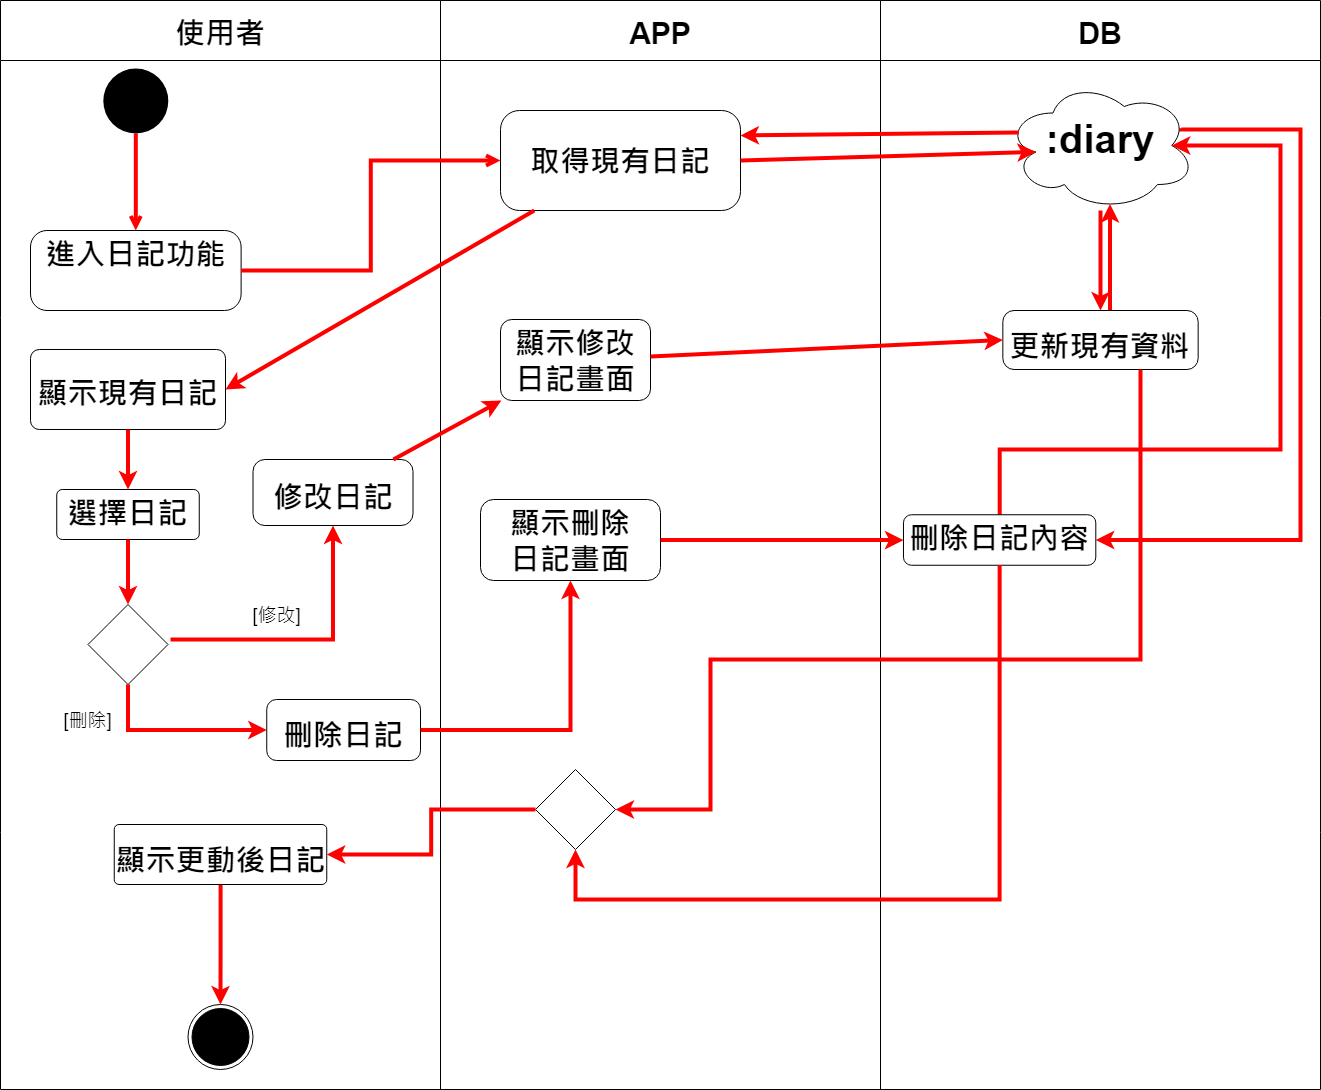

The diagram above was exported from draw.io. Its source (the exported page's mxGraphModel, read from the mxfile embedded in the PNG):
<mxGraphModel dx="2037" dy="394" grid="1" gridSize="10" guides="1" tooltips="1" connect="1" arrows="1" fold="1" page="1" pageScale="1" pageWidth="1169" pageHeight="827" math="0" shadow="0">
  <root>
    <mxCell id="r2jSK05KTlNWSHd6mOId-0" />
    <mxCell id="r2jSK05KTlNWSHd6mOId-1" parent="r2jSK05KTlNWSHd6mOId-0" />
    <mxCell id="cDbcvG1bQFatxhQ8F73j-0" value="DB" style="swimlane;startSize=60;fontSize=30;" parent="r2jSK05KTlNWSHd6mOId-1" vertex="1">
      <mxGeometry x="230" y="281" width="440" height="1089" as="geometry" />
    </mxCell>
    <mxCell id="cDbcvG1bQFatxhQ8F73j-54" style="edgeStyle=orthogonalEdgeStyle;rounded=0;orthogonalLoop=1;jettySize=auto;html=1;entryX=1;entryY=0.5;entryDx=0;entryDy=0;fontSize=19;strokeColor=#FF0000;strokeWidth=4;exitX=0.925;exitY=0.367;exitDx=0;exitDy=0;exitPerimeter=0;" parent="cDbcvG1bQFatxhQ8F73j-0" source="cDbcvG1bQFatxhQ8F73j-2" target="cDbcvG1bQFatxhQ8F73j-51" edge="1">
      <mxGeometry relative="1" as="geometry">
        <Array as="points">
          <mxPoint x="301" y="129" />
          <mxPoint x="420" y="129" />
          <mxPoint x="420" y="540" />
        </Array>
      </mxGeometry>
    </mxCell>
    <mxCell id="L0ekiOvwY9dZ-Y5IrU7c-3" style="edgeStyle=orthogonalEdgeStyle;rounded=0;orthogonalLoop=1;jettySize=auto;html=1;entryX=0.5;entryY=0;entryDx=0;entryDy=0;strokeColor=#FF0000;strokeWidth=4;" parent="cDbcvG1bQFatxhQ8F73j-0" source="cDbcvG1bQFatxhQ8F73j-2" target="cDbcvG1bQFatxhQ8F73j-4" edge="1">
      <mxGeometry relative="1" as="geometry">
        <Array as="points" />
      </mxGeometry>
    </mxCell>
    <mxCell id="cDbcvG1bQFatxhQ8F73j-2" value="&lt;p style=&quot;line-height: 30%&quot;&gt;&lt;b style=&quot;line-height: 140%&quot;&gt;&lt;font style=&quot;line-height: 114% ; font-size: 40px&quot;&gt;:diary&lt;/font&gt;&lt;/b&gt;&lt;/p&gt;" style="ellipse;shape=cloud;whiteSpace=wrap;html=1;rounded=1;dashed=0;fontSize=30;verticalAlign=top;fillColor=none;arcSize=0;" parent="cDbcvG1bQFatxhQ8F73j-0" vertex="1">
      <mxGeometry x="125" y="80" width="190" height="130" as="geometry" />
    </mxCell>
    <mxCell id="L0ekiOvwY9dZ-Y5IrU7c-4" style="edgeStyle=orthogonalEdgeStyle;rounded=0;orthogonalLoop=1;jettySize=auto;html=1;entryX=0.55;entryY=0.95;entryDx=0;entryDy=0;entryPerimeter=0;strokeColor=#FF0000;strokeWidth=4;" parent="cDbcvG1bQFatxhQ8F73j-0" source="cDbcvG1bQFatxhQ8F73j-4" target="cDbcvG1bQFatxhQ8F73j-2" edge="1">
      <mxGeometry relative="1" as="geometry">
        <Array as="points">
          <mxPoint x="230" y="265" />
        </Array>
      </mxGeometry>
    </mxCell>
    <mxCell id="cDbcvG1bQFatxhQ8F73j-4" value="&lt;p style=&quot;line-height: 0%&quot;&gt;更新現有資料&lt;/p&gt;" style="rounded=1;whiteSpace=wrap;html=1;dashed=0;fontSize=30;verticalAlign=top;arcSize=19;fontStyle=1" parent="cDbcvG1bQFatxhQ8F73j-0" vertex="1">
      <mxGeometry x="122.35" y="310" width="195.31" height="59" as="geometry" />
    </mxCell>
    <mxCell id="cDbcvG1bQFatxhQ8F73j-53" style="edgeStyle=orthogonalEdgeStyle;rounded=0;orthogonalLoop=1;jettySize=auto;html=1;fontSize=19;strokeColor=#FF0000;strokeWidth=4;entryX=0.875;entryY=0.5;entryDx=0;entryDy=0;entryPerimeter=0;" parent="cDbcvG1bQFatxhQ8F73j-0" source="cDbcvG1bQFatxhQ8F73j-51" target="cDbcvG1bQFatxhQ8F73j-2" edge="1">
      <mxGeometry relative="1" as="geometry">
        <Array as="points">
          <mxPoint x="119" y="449" />
          <mxPoint x="400" y="449" />
          <mxPoint x="400" y="145" />
        </Array>
      </mxGeometry>
    </mxCell>
    <mxCell id="cDbcvG1bQFatxhQ8F73j-51" value="刪除日記內容" style="rounded=1;whiteSpace=wrap;html=1;dashed=0;fontSize=30;fontStyle=1;verticalAlign=top;arcSize=16;" parent="cDbcvG1bQFatxhQ8F73j-0" vertex="1">
      <mxGeometry x="22.97" y="514.25" width="192.34" height="50.5" as="geometry" />
    </mxCell>
    <mxCell id="cDbcvG1bQFatxhQ8F73j-5" value="APP" style="swimlane;startSize=60;fontSize=30;" parent="r2jSK05KTlNWSHd6mOId-1" vertex="1">
      <mxGeometry x="-210" y="281" width="440" height="1089" as="geometry" />
    </mxCell>
    <mxCell id="cDbcvG1bQFatxhQ8F73j-6" value="&lt;p style=&quot;line-height: 100%&quot;&gt;&lt;b&gt;取得現有日記&lt;/b&gt;&lt;/p&gt;" style="rounded=1;whiteSpace=wrap;html=1;dashed=0;fontSize=30;verticalAlign=top;arcSize=19;" parent="cDbcvG1bQFatxhQ8F73j-5" vertex="1">
      <mxGeometry x="60" y="110" width="240" height="100" as="geometry" />
    </mxCell>
    <mxCell id="cDbcvG1bQFatxhQ8F73j-37" value="顯示刪除&lt;br&gt;日記畫面" style="rounded=1;whiteSpace=wrap;html=1;dashed=0;fontSize=30;fontStyle=1;verticalAlign=top;arcSize=16;" parent="cDbcvG1bQFatxhQ8F73j-5" vertex="1">
      <mxGeometry x="40" y="499" width="180" height="81" as="geometry" />
    </mxCell>
    <mxCell id="cDbcvG1bQFatxhQ8F73j-39" value="顯示修改日記畫面" style="rounded=1;whiteSpace=wrap;html=1;dashed=0;fontSize=30;fontStyle=1;verticalAlign=top;arcSize=14;" parent="cDbcvG1bQFatxhQ8F73j-5" vertex="1">
      <mxGeometry x="60" y="319" width="150" height="81" as="geometry" />
    </mxCell>
    <mxCell id="cDbcvG1bQFatxhQ8F73j-45" value="" style="rhombus;whiteSpace=wrap;html=1;rounded=1;dashed=0;fontSize=30;fontStyle=1;verticalAlign=top;arcSize=0;" parent="cDbcvG1bQFatxhQ8F73j-5" vertex="1">
      <mxGeometry x="94.995" y="769" width="80" height="80" as="geometry" />
    </mxCell>
    <mxCell id="cDbcvG1bQFatxhQ8F73j-8" value="使用者" style="swimlane;startSize=60;fontSize=30;" parent="r2jSK05KTlNWSHd6mOId-1" vertex="1">
      <mxGeometry x="-650" y="281" width="440" height="1089" as="geometry" />
    </mxCell>
    <mxCell id="cDbcvG1bQFatxhQ8F73j-9" style="edgeStyle=orthogonalEdgeStyle;rounded=0;orthogonalLoop=1;jettySize=auto;html=1;entryX=0.5;entryY=0;entryDx=0;entryDy=0;fontSize=30;strokeWidth=4;strokeColor=#FF0000;endArrow=open;endFill=0;" parent="cDbcvG1bQFatxhQ8F73j-8" source="cDbcvG1bQFatxhQ8F73j-10" target="cDbcvG1bQFatxhQ8F73j-11" edge="1">
      <mxGeometry relative="1" as="geometry" />
    </mxCell>
    <mxCell id="cDbcvG1bQFatxhQ8F73j-10" value="" style="ellipse;fillColor=#000000;strokeColor=none;fontSize=30;" parent="cDbcvG1bQFatxhQ8F73j-8" vertex="1">
      <mxGeometry x="102.81" y="68" width="65" height="65" as="geometry" />
    </mxCell>
    <mxCell id="cDbcvG1bQFatxhQ8F73j-11" value="&lt;b&gt;進入日記功能&lt;/b&gt;" style="html=1;align=center;verticalAlign=top;rounded=1;absoluteArcSize=1;arcSize=33;dashed=0;fontSize=30;" parent="cDbcvG1bQFatxhQ8F73j-8" vertex="1">
      <mxGeometry x="30" y="230" width="210.62" height="80" as="geometry" />
    </mxCell>
    <mxCell id="cDbcvG1bQFatxhQ8F73j-12" value="" style="ellipse;html=1;shape=endState;fillColor=#000000;strokeColor=#000000;fontSize=30;" parent="cDbcvG1bQFatxhQ8F73j-8" vertex="1">
      <mxGeometry x="187.5" y="1004" width="65" height="65" as="geometry" />
    </mxCell>
    <mxCell id="cDbcvG1bQFatxhQ8F73j-13" value="&lt;p style=&quot;line-height: 50%&quot;&gt;顯示現有日記&lt;/p&gt;" style="rounded=1;whiteSpace=wrap;html=1;dashed=0;fontSize=30;verticalAlign=top;arcSize=11;fontStyle=1" parent="cDbcvG1bQFatxhQ8F73j-8" vertex="1">
      <mxGeometry x="30" y="349" width="195" height="80" as="geometry" />
    </mxCell>
    <mxCell id="cDbcvG1bQFatxhQ8F73j-27" value="選擇日記" style="rounded=1;whiteSpace=wrap;html=1;dashed=0;fontSize=30;fontStyle=1;verticalAlign=top;arcSize=11;" parent="cDbcvG1bQFatxhQ8F73j-8" vertex="1">
      <mxGeometry x="56.25" y="489" width="142.5" height="50" as="geometry" />
    </mxCell>
    <mxCell id="cDbcvG1bQFatxhQ8F73j-28" value="" style="edgeStyle=none;rounded=0;orthogonalLoop=1;jettySize=auto;html=1;strokeColor=#FF0000;strokeWidth=4;" parent="cDbcvG1bQFatxhQ8F73j-8" source="cDbcvG1bQFatxhQ8F73j-13" target="cDbcvG1bQFatxhQ8F73j-27" edge="1">
      <mxGeometry relative="1" as="geometry" />
    </mxCell>
    <mxCell id="cDbcvG1bQFatxhQ8F73j-31" value="&lt;p style=&quot;line-height: 10%&quot;&gt;修改日記&lt;/p&gt;" style="rounded=1;whiteSpace=wrap;html=1;dashed=0;fontSize=30;fontStyle=1;verticalAlign=top;arcSize=18;" parent="cDbcvG1bQFatxhQ8F73j-8" vertex="1">
      <mxGeometry x="252.5" y="459" width="160" height="66" as="geometry" />
    </mxCell>
    <mxCell id="cDbcvG1bQFatxhQ8F73j-33" value="&lt;p style=&quot;line-height: 0%&quot;&gt;刪除日記&lt;/p&gt;" style="rounded=1;whiteSpace=wrap;html=1;dashed=0;fontSize=30;fontStyle=1;verticalAlign=top;arcSize=16;" parent="cDbcvG1bQFatxhQ8F73j-8" vertex="1">
      <mxGeometry x="266.25" y="699" width="153.75" height="61" as="geometry" />
    </mxCell>
    <mxCell id="L0ekiOvwY9dZ-Y5IrU7c-2" style="edgeStyle=orthogonalEdgeStyle;rounded=0;orthogonalLoop=1;jettySize=auto;html=1;entryX=0.5;entryY=0;entryDx=0;entryDy=0;strokeColor=#FF0000;strokeWidth=4;" parent="cDbcvG1bQFatxhQ8F73j-8" source="cDbcvG1bQFatxhQ8F73j-47" target="cDbcvG1bQFatxhQ8F73j-12" edge="1">
      <mxGeometry relative="1" as="geometry" />
    </mxCell>
    <mxCell id="cDbcvG1bQFatxhQ8F73j-47" value="&lt;p style=&quot;line-height: 0%&quot;&gt;顯示更動後日記&lt;/p&gt;" style="rounded=1;whiteSpace=wrap;html=1;dashed=0;fontSize=30;fontStyle=1;verticalAlign=top;arcSize=8;" parent="cDbcvG1bQFatxhQ8F73j-8" vertex="1">
      <mxGeometry x="113.75" y="824" width="212.5" height="60" as="geometry" />
    </mxCell>
    <mxCell id="cDbcvG1bQFatxhQ8F73j-20" value="" style="edgeStyle=orthogonalEdgeStyle;rounded=0;orthogonalLoop=1;jettySize=auto;html=1;fontSize=30;endArrow=open;endFill=0;strokeColor=#FF0000;strokeWidth=4;entryX=0;entryY=0.5;entryDx=0;entryDy=0;" parent="r2jSK05KTlNWSHd6mOId-1" source="cDbcvG1bQFatxhQ8F73j-11" target="cDbcvG1bQFatxhQ8F73j-6" edge="1">
      <mxGeometry relative="1" as="geometry" />
    </mxCell>
    <mxCell id="cDbcvG1bQFatxhQ8F73j-22" style="edgeStyle=none;rounded=0;orthogonalLoop=1;jettySize=auto;html=1;entryX=0.16;entryY=0.55;entryDx=0;entryDy=0;strokeColor=#FF0000;strokeWidth=4;entryPerimeter=0;exitX=1;exitY=0.5;exitDx=0;exitDy=0;" parent="r2jSK05KTlNWSHd6mOId-1" source="cDbcvG1bQFatxhQ8F73j-6" target="cDbcvG1bQFatxhQ8F73j-2" edge="1">
      <mxGeometry relative="1" as="geometry" />
    </mxCell>
    <mxCell id="cDbcvG1bQFatxhQ8F73j-25" style="rounded=0;orthogonalLoop=1;jettySize=auto;html=1;entryX=1;entryY=0.25;entryDx=0;entryDy=0;strokeColor=#FF0000;strokeWidth=4;exitX=0.07;exitY=0.4;exitDx=0;exitDy=0;exitPerimeter=0;" parent="r2jSK05KTlNWSHd6mOId-1" source="cDbcvG1bQFatxhQ8F73j-2" target="cDbcvG1bQFatxhQ8F73j-6" edge="1">
      <mxGeometry relative="1" as="geometry" />
    </mxCell>
    <mxCell id="cDbcvG1bQFatxhQ8F73j-26" style="edgeStyle=none;rounded=0;orthogonalLoop=1;jettySize=auto;html=1;entryX=1;entryY=0.5;entryDx=0;entryDy=0;strokeColor=#FF0000;strokeWidth=4;" parent="r2jSK05KTlNWSHd6mOId-1" source="cDbcvG1bQFatxhQ8F73j-6" target="cDbcvG1bQFatxhQ8F73j-13" edge="1">
      <mxGeometry relative="1" as="geometry" />
    </mxCell>
    <mxCell id="cDbcvG1bQFatxhQ8F73j-32" value="" style="edgeStyle=orthogonalEdgeStyle;rounded=0;orthogonalLoop=1;jettySize=auto;html=1;strokeColor=#FF0000;strokeWidth=4;" parent="r2jSK05KTlNWSHd6mOId-1" target="cDbcvG1bQFatxhQ8F73j-31" edge="1">
      <mxGeometry relative="1" as="geometry">
        <mxPoint x="-480" y="920" as="sourcePoint" />
      </mxGeometry>
    </mxCell>
    <mxCell id="cDbcvG1bQFatxhQ8F73j-35" value="&lt;font style=&quot;font-size: 19px&quot;&gt;[修改]&lt;/font&gt;" style="edgeLabel;html=1;align=center;verticalAlign=middle;resizable=0;points=[];" parent="cDbcvG1bQFatxhQ8F73j-32" vertex="1" connectable="0">
      <mxGeometry x="-0.2405" y="1" relative="1" as="geometry">
        <mxPoint y="-24" as="offset" />
      </mxGeometry>
    </mxCell>
    <mxCell id="cDbcvG1bQFatxhQ8F73j-34" value="" style="edgeStyle=orthogonalEdgeStyle;rounded=0;orthogonalLoop=1;jettySize=auto;html=1;strokeColor=#FF0000;strokeWidth=4;exitX=0.5;exitY=1;exitDx=0;exitDy=0;entryX=0;entryY=0.5;entryDx=0;entryDy=0;" parent="r2jSK05KTlNWSHd6mOId-1" source="cDbcvG1bQFatxhQ8F73j-29" target="cDbcvG1bQFatxhQ8F73j-33" edge="1">
      <mxGeometry relative="1" as="geometry">
        <Array as="points">
          <mxPoint x="-522" y="1010" />
        </Array>
      </mxGeometry>
    </mxCell>
    <mxCell id="cDbcvG1bQFatxhQ8F73j-36" value="[刪除]" style="edgeLabel;html=1;align=center;verticalAlign=middle;resizable=0;points=[];fontSize=19;" parent="cDbcvG1bQFatxhQ8F73j-34" vertex="1" connectable="0">
      <mxGeometry x="-0.4984" y="2" relative="1" as="geometry">
        <mxPoint x="-42" y="-8" as="offset" />
      </mxGeometry>
    </mxCell>
    <mxCell id="cDbcvG1bQFatxhQ8F73j-29" value="" style="rhombus;whiteSpace=wrap;html=1;rounded=1;dashed=0;fontSize=30;fontStyle=1;verticalAlign=top;arcSize=0;" parent="r2jSK05KTlNWSHd6mOId-1" vertex="1">
      <mxGeometry x="-562.5" y="885" width="80" height="80" as="geometry" />
    </mxCell>
    <mxCell id="cDbcvG1bQFatxhQ8F73j-30" value="" style="edgeStyle=none;rounded=0;orthogonalLoop=1;jettySize=auto;html=1;strokeColor=#FF0000;strokeWidth=4;" parent="r2jSK05KTlNWSHd6mOId-1" source="cDbcvG1bQFatxhQ8F73j-27" target="cDbcvG1bQFatxhQ8F73j-29" edge="1">
      <mxGeometry relative="1" as="geometry" />
    </mxCell>
    <mxCell id="cDbcvG1bQFatxhQ8F73j-38" value="" style="edgeStyle=orthogonalEdgeStyle;rounded=0;orthogonalLoop=1;jettySize=auto;html=1;fontSize=19;strokeColor=#FF0000;strokeWidth=4;" parent="r2jSK05KTlNWSHd6mOId-1" source="cDbcvG1bQFatxhQ8F73j-33" target="cDbcvG1bQFatxhQ8F73j-37" edge="1">
      <mxGeometry relative="1" as="geometry" />
    </mxCell>
    <mxCell id="cDbcvG1bQFatxhQ8F73j-40" value="" style="rounded=0;orthogonalLoop=1;jettySize=auto;html=1;fontSize=19;strokeColor=#FF0000;strokeWidth=4;" parent="r2jSK05KTlNWSHd6mOId-1" source="cDbcvG1bQFatxhQ8F73j-31" target="cDbcvG1bQFatxhQ8F73j-39" edge="1">
      <mxGeometry relative="1" as="geometry" />
    </mxCell>
    <mxCell id="cDbcvG1bQFatxhQ8F73j-43" style="edgeStyle=none;rounded=0;orthogonalLoop=1;jettySize=auto;html=1;entryX=0;entryY=0.5;entryDx=0;entryDy=0;fontSize=19;strokeColor=#FF0000;strokeWidth=4;" parent="r2jSK05KTlNWSHd6mOId-1" source="cDbcvG1bQFatxhQ8F73j-39" target="cDbcvG1bQFatxhQ8F73j-4" edge="1">
      <mxGeometry relative="1" as="geometry" />
    </mxCell>
    <mxCell id="cDbcvG1bQFatxhQ8F73j-46" value="" style="edgeStyle=orthogonalEdgeStyle;rounded=0;orthogonalLoop=1;jettySize=auto;html=1;fontSize=19;strokeColor=#FF0000;strokeWidth=4;entryX=1;entryY=0.5;entryDx=0;entryDy=0;" parent="r2jSK05KTlNWSHd6mOId-1" target="cDbcvG1bQFatxhQ8F73j-45" edge="1">
      <mxGeometry relative="1" as="geometry">
        <mxPoint x="490" y="650" as="sourcePoint" />
        <mxPoint y="970" as="targetPoint" />
        <Array as="points">
          <mxPoint x="490" y="650" />
          <mxPoint x="490" y="940" />
          <mxPoint x="60" y="940" />
          <mxPoint x="60" y="1090" />
        </Array>
      </mxGeometry>
    </mxCell>
    <mxCell id="cDbcvG1bQFatxhQ8F73j-48" value="" style="edgeStyle=orthogonalEdgeStyle;rounded=0;orthogonalLoop=1;jettySize=auto;html=1;fontSize=19;strokeColor=#FF0000;strokeWidth=4;" parent="r2jSK05KTlNWSHd6mOId-1" source="cDbcvG1bQFatxhQ8F73j-45" target="cDbcvG1bQFatxhQ8F73j-47" edge="1">
      <mxGeometry relative="1" as="geometry" />
    </mxCell>
    <mxCell id="cDbcvG1bQFatxhQ8F73j-52" value="" style="edgeStyle=orthogonalEdgeStyle;rounded=0;orthogonalLoop=1;jettySize=auto;html=1;fontSize=19;strokeColor=#FF0000;strokeWidth=4;" parent="r2jSK05KTlNWSHd6mOId-1" source="cDbcvG1bQFatxhQ8F73j-37" target="cDbcvG1bQFatxhQ8F73j-51" edge="1">
      <mxGeometry relative="1" as="geometry" />
    </mxCell>
    <mxCell id="cDbcvG1bQFatxhQ8F73j-55" style="edgeStyle=orthogonalEdgeStyle;rounded=0;orthogonalLoop=1;jettySize=auto;html=1;entryX=0.5;entryY=1;entryDx=0;entryDy=0;fontSize=19;strokeColor=#FF0000;strokeWidth=4;exitX=0.5;exitY=1;exitDx=0;exitDy=0;" parent="r2jSK05KTlNWSHd6mOId-1" source="cDbcvG1bQFatxhQ8F73j-51" target="cDbcvG1bQFatxhQ8F73j-45" edge="1">
      <mxGeometry relative="1" as="geometry">
        <Array as="points">
          <mxPoint x="349" y="1180" />
          <mxPoint x="-75" y="1180" />
        </Array>
      </mxGeometry>
    </mxCell>
  </root>
</mxGraphModel>